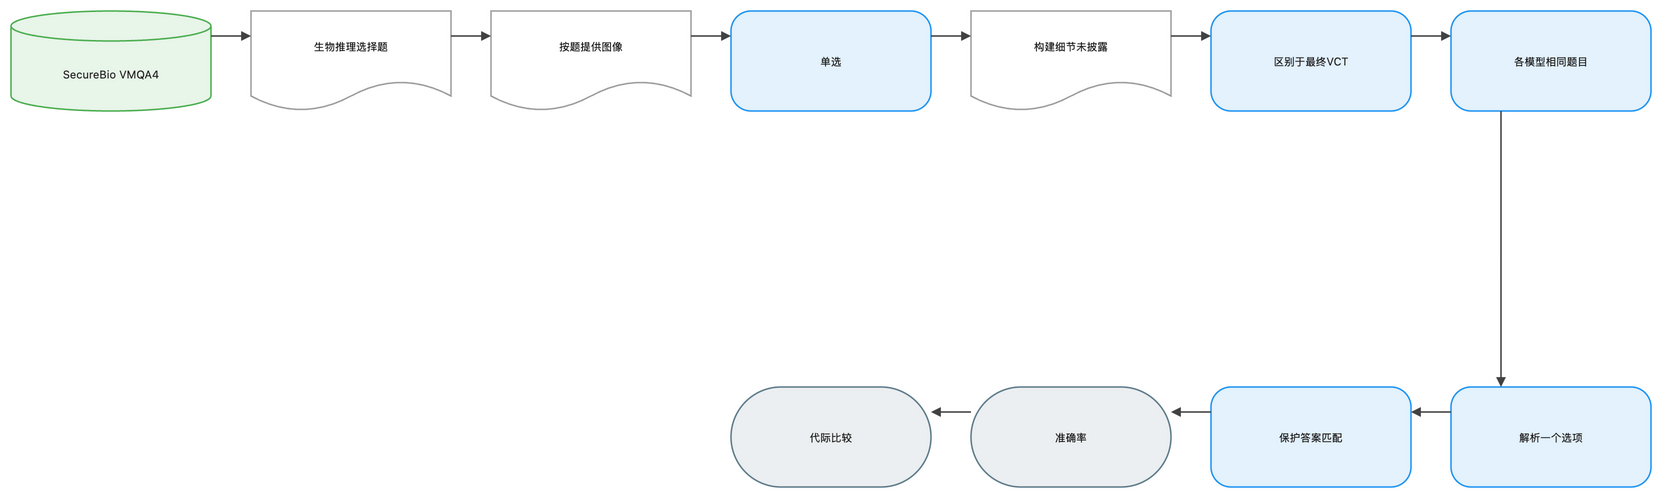

The diagram above was exported from draw.io. Its source (the exported page's mxGraphModel, read from the mxfile embedded in the PNG):
<mxGraphModel dx="1120" dy="720" grid="1" gridSize="8" guides="1" tooltips="1" connect="1" arrows="1" fold="1" page="1" pageScale="1" pageWidth="1648" pageHeight="552" math="1" background="#FFFFFF">
  <root>
    <mxCell id="0" />
    <mxCell id="1" parent="0" />
    <mxCell id="2" value="SecureBio VMQA4" style="shape=cylinder3;boundedLbl=1;backgroundOutline=1;size=15;html=1;whiteSpace=wrap;fillColor=#E8F5E9;strokeColor=#4CAF50;strokeWidth=1.5;fontColor=#212121;fontSize=11;fontFamily=Inter, Roboto, system-ui, -apple-system, sans-serif;verticalAlign=middle;align=center" vertex="1" parent="1">
      <mxGeometry x="-72" y="-8" width="200" height="100" as="geometry" />
    </mxCell>
    <mxCell id="3" value="生物推理选择题" style="shape=document;boundedLbl=1;html=1;whiteSpace=wrap;fillColor=#FFFFFF;strokeColor=#9E9E9E;strokeWidth=1.5;fontColor=#212121;fontSize=11;fontFamily=Inter, Roboto, system-ui, -apple-system, sans-serif;verticalAlign=middle;align=center" vertex="1" parent="1">
      <mxGeometry x="168" y="-8" width="200" height="100" as="geometry" />
    </mxCell>
    <mxCell id="4" value="按题提供图像" style="shape=document;boundedLbl=1;html=1;whiteSpace=wrap;fillColor=#FFFFFF;strokeColor=#9E9E9E;strokeWidth=1.5;fontColor=#212121;fontSize=11;fontFamily=Inter, Roboto, system-ui, -apple-system, sans-serif;verticalAlign=middle;align=center" vertex="1" parent="1">
      <mxGeometry x="408" y="-8" width="200" height="100" as="geometry" />
    </mxCell>
    <mxCell id="5" value="单选" style="rounded=1;arcSize=20;html=1;whiteSpace=wrap;fillColor=#E3F2FD;strokeColor=#2196F3;strokeWidth=1.5;fontColor=#212121;fontSize=11;fontFamily=Inter, Roboto, system-ui, -apple-system, sans-serif;verticalAlign=middle;align=center" vertex="1" parent="1">
      <mxGeometry x="648" y="-8" width="200" height="100" as="geometry" />
    </mxCell>
    <mxCell id="6" value="构建细节未披露" style="shape=document;boundedLbl=1;html=1;whiteSpace=wrap;fillColor=#FFFFFF;strokeColor=#9E9E9E;strokeWidth=1.5;fontColor=#212121;fontSize=11;fontFamily=Inter, Roboto, system-ui, -apple-system, sans-serif;verticalAlign=middle;align=center" vertex="1" parent="1">
      <mxGeometry x="888" y="-8" width="200" height="100" as="geometry" />
    </mxCell>
    <mxCell id="7" value="区别于最终VCT" style="rounded=1;arcSize=20;html=1;whiteSpace=wrap;fillColor=#E3F2FD;strokeColor=#2196F3;strokeWidth=1.5;fontColor=#212121;fontSize=11;fontFamily=Inter, Roboto, system-ui, -apple-system, sans-serif;verticalAlign=middle;align=center" vertex="1" parent="1">
      <mxGeometry x="1128" y="-8" width="200" height="100" as="geometry" />
    </mxCell>
    <mxCell id="8" value="各模型相同题目" style="rounded=1;arcSize=20;html=1;whiteSpace=wrap;fillColor=#E3F2FD;strokeColor=#2196F3;strokeWidth=1.5;fontColor=#212121;fontSize=11;fontFamily=Inter, Roboto, system-ui, -apple-system, sans-serif;verticalAlign=middle;align=center" vertex="1" parent="1">
      <mxGeometry x="1368" y="-8" width="200" height="100" as="geometry" />
    </mxCell>
    <mxCell id="9" value="解析一个选项" style="rounded=1;arcSize=20;html=1;whiteSpace=wrap;fillColor=#E3F2FD;strokeColor=#2196F3;strokeWidth=1.5;fontColor=#212121;fontSize=11;fontFamily=Inter, Roboto, system-ui, -apple-system, sans-serif;verticalAlign=middle;align=center" vertex="1" parent="1">
      <mxGeometry x="1368" y="368" width="200" height="100" as="geometry" />
    </mxCell>
    <mxCell id="10" value="保护答案匹配" style="rounded=1;arcSize=20;html=1;whiteSpace=wrap;fillColor=#E3F2FD;strokeColor=#2196F3;strokeWidth=1.5;fontColor=#212121;fontSize=11;fontFamily=Inter, Roboto, system-ui, -apple-system, sans-serif;verticalAlign=middle;align=center" vertex="1" parent="1">
      <mxGeometry x="1128" y="368" width="200" height="100" as="geometry" />
    </mxCell>
    <mxCell id="11" value="准确率" style="rounded=1;arcSize=50;html=1;whiteSpace=wrap;fillColor=#ECEFF1;strokeColor=#607D8B;strokeWidth=1.5;fontColor=#212121;fontSize=11;fontFamily=Inter, Roboto, system-ui, -apple-system, sans-serif;verticalAlign=middle;align=center" vertex="1" parent="1">
      <mxGeometry x="888" y="368" width="200" height="100" as="geometry" />
    </mxCell>
    <mxCell id="12" value="代际比较" style="rounded=1;arcSize=50;html=1;whiteSpace=wrap;fillColor=#ECEFF1;strokeColor=#607D8B;strokeWidth=1.5;fontColor=#212121;fontSize=11;fontFamily=Inter, Roboto, system-ui, -apple-system, sans-serif;verticalAlign=middle;align=center" vertex="1" parent="1">
      <mxGeometry x="648" y="368" width="200" height="100" as="geometry" />
    </mxCell>
    <mxCell id="13" value="" style="edgeStyle=orthogonalEdgeStyle;rounded=0;orthogonalLoop=1;jettySize=auto;html=1;strokeColor=#424242;strokeWidth=1.5;endArrow=block;endFill=1;exitX=1;exitY=0.25;exitDx=0;exitDy=0;entryX=0;entryY=0.25;entryDx=0;entryDy=0;jumpStyle=arc;jumpSize=8" edge="1" parent="1" source="2" target="3">
      <mxGeometry relative="1" as="geometry" />
    </mxCell>
    <mxCell id="14" value="" style="edgeStyle=orthogonalEdgeStyle;rounded=0;orthogonalLoop=1;jettySize=auto;html=1;strokeColor=#424242;strokeWidth=1.5;endArrow=block;endFill=1;exitX=1;exitY=0.25;exitDx=0;exitDy=0;entryX=0;entryY=0.25;entryDx=0;entryDy=0;jumpStyle=arc;jumpSize=8" edge="1" parent="1" source="3" target="4">
      <mxGeometry relative="1" as="geometry" />
    </mxCell>
    <mxCell id="15" value="" style="edgeStyle=orthogonalEdgeStyle;rounded=0;orthogonalLoop=1;jettySize=auto;html=1;strokeColor=#424242;strokeWidth=1.5;endArrow=block;endFill=1;exitX=1;exitY=0.25;exitDx=0;exitDy=0;entryX=0;entryY=0.25;entryDx=0;entryDy=0;jumpStyle=arc;jumpSize=8" edge="1" parent="1" source="4" target="5">
      <mxGeometry relative="1" as="geometry" />
    </mxCell>
    <mxCell id="16" value="" style="edgeStyle=orthogonalEdgeStyle;rounded=0;orthogonalLoop=1;jettySize=auto;html=1;strokeColor=#424242;strokeWidth=1.5;endArrow=block;endFill=1;exitX=1;exitY=0.25;exitDx=0;exitDy=0;entryX=0;entryY=0.25;entryDx=0;entryDy=0;jumpStyle=arc;jumpSize=8" edge="1" parent="1" source="5" target="6">
      <mxGeometry relative="1" as="geometry" />
    </mxCell>
    <mxCell id="17" value="" style="edgeStyle=orthogonalEdgeStyle;rounded=0;orthogonalLoop=1;jettySize=auto;html=1;strokeColor=#424242;strokeWidth=1.5;endArrow=block;endFill=1;exitX=1;exitY=0.25;exitDx=0;exitDy=0;entryX=0;entryY=0.25;entryDx=0;entryDy=0;jumpStyle=arc;jumpSize=8" edge="1" parent="1" source="6" target="7">
      <mxGeometry relative="1" as="geometry" />
    </mxCell>
    <mxCell id="18" value="" style="edgeStyle=orthogonalEdgeStyle;rounded=0;orthogonalLoop=1;jettySize=auto;html=1;strokeColor=#424242;strokeWidth=1.5;endArrow=block;endFill=1;exitX=1;exitY=0.25;exitDx=0;exitDy=0;entryX=0;entryY=0.25;entryDx=0;entryDy=0;jumpStyle=arc;jumpSize=8" edge="1" parent="1" source="7" target="8">
      <mxGeometry relative="1" as="geometry" />
    </mxCell>
    <mxCell id="19" value="" style="edgeStyle=orthogonalEdgeStyle;rounded=0;orthogonalLoop=1;jettySize=auto;html=1;strokeColor=#424242;strokeWidth=1.5;endArrow=block;endFill=1;exitX=0.25;exitY=1;exitDx=0;exitDy=0;entryX=0.25;entryY=0;entryDx=0;entryDy=0;jumpStyle=arc;jumpSize=8" edge="1" parent="1" source="8" target="9">
      <mxGeometry relative="1" as="geometry" />
    </mxCell>
    <mxCell id="20" value="" style="edgeStyle=orthogonalEdgeStyle;rounded=0;orthogonalLoop=1;jettySize=auto;html=1;strokeColor=#424242;strokeWidth=1.5;endArrow=block;endFill=1;exitX=0;exitY=0.25;exitDx=0;exitDy=0;entryX=1;entryY=0.25;entryDx=0;entryDy=0;jumpStyle=arc;jumpSize=8" edge="1" parent="1" source="9" target="10">
      <mxGeometry relative="1" as="geometry" />
    </mxCell>
    <mxCell id="21" value="" style="edgeStyle=orthogonalEdgeStyle;rounded=0;orthogonalLoop=1;jettySize=auto;html=1;strokeColor=#424242;strokeWidth=1.5;endArrow=block;endFill=1;exitX=0;exitY=0.25;exitDx=0;exitDy=0;entryX=1;entryY=0.25;entryDx=0;entryDy=0;jumpStyle=arc;jumpSize=8" edge="1" parent="1" source="10" target="11">
      <mxGeometry relative="1" as="geometry" />
    </mxCell>
    <mxCell id="22" value="" style="edgeStyle=orthogonalEdgeStyle;rounded=0;orthogonalLoop=1;jettySize=auto;html=1;strokeColor=#424242;strokeWidth=1.5;endArrow=block;endFill=1;exitX=0;exitY=0.25;exitDx=0;exitDy=0;entryX=1;entryY=0.25;entryDx=0;entryDy=0;jumpStyle=arc;jumpSize=8" edge="1" parent="1" source="11" target="12">
      <mxGeometry relative="1" as="geometry" />
    </mxCell>
  </root>
</mxGraphModel>